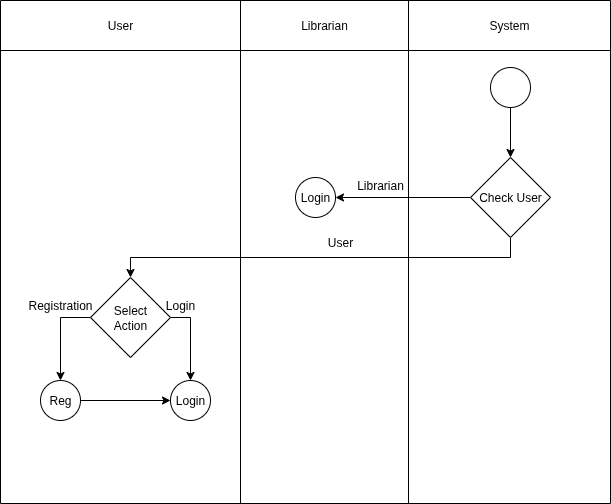

The diagram above was exported from draw.io. Its source (the exported page's mxGraphModel, read from the mxfile embedded in the PNG):
<mxGraphModel dx="1665" dy="751" grid="1" gridSize="10" guides="1" tooltips="1" connect="1" arrows="1" fold="1" page="1" pageScale="1" pageWidth="827" pageHeight="1169" math="0" shadow="0">
  <root>
    <mxCell id="0" />
    <mxCell id="1" parent="0" />
    <mxCell id="qwTdjYPijCjRxnOOpgJq-1" value="" style="shape=table;startSize=0;container=1;collapsible=0;childLayout=tableLayout;" vertex="1" parent="1">
      <mxGeometry x="110" y="70" width="610" height="503" as="geometry" />
    </mxCell>
    <mxCell id="qwTdjYPijCjRxnOOpgJq-2" value="" style="shape=tableRow;horizontal=0;startSize=0;swimlaneHead=0;swimlaneBody=0;strokeColor=inherit;top=0;left=0;bottom=0;right=0;collapsible=0;dropTarget=0;fillColor=none;points=[[0,0.5],[1,0.5]];portConstraint=eastwest;" vertex="1" parent="qwTdjYPijCjRxnOOpgJq-1">
      <mxGeometry width="610" height="50" as="geometry" />
    </mxCell>
    <mxCell id="qwTdjYPijCjRxnOOpgJq-3" value="User" style="shape=partialRectangle;html=1;whiteSpace=wrap;connectable=0;strokeColor=inherit;overflow=hidden;fillColor=none;top=0;left=0;bottom=0;right=0;pointerEvents=1;" vertex="1" parent="qwTdjYPijCjRxnOOpgJq-2">
      <mxGeometry width="240" height="50" as="geometry">
        <mxRectangle width="240" height="50" as="alternateBounds" />
      </mxGeometry>
    </mxCell>
    <mxCell id="qwTdjYPijCjRxnOOpgJq-4" value="Librarian" style="shape=partialRectangle;html=1;whiteSpace=wrap;connectable=0;strokeColor=inherit;overflow=hidden;fillColor=none;top=0;left=0;bottom=0;right=0;pointerEvents=1;" vertex="1" parent="qwTdjYPijCjRxnOOpgJq-2">
      <mxGeometry x="240" width="168" height="50" as="geometry">
        <mxRectangle width="168" height="50" as="alternateBounds" />
      </mxGeometry>
    </mxCell>
    <mxCell id="qwTdjYPijCjRxnOOpgJq-5" value="System" style="shape=partialRectangle;html=1;whiteSpace=wrap;connectable=0;strokeColor=inherit;overflow=hidden;fillColor=none;top=0;left=0;bottom=0;right=0;pointerEvents=1;" vertex="1" parent="qwTdjYPijCjRxnOOpgJq-2">
      <mxGeometry x="408" width="202" height="50" as="geometry">
        <mxRectangle width="202" height="50" as="alternateBounds" />
      </mxGeometry>
    </mxCell>
    <mxCell id="qwTdjYPijCjRxnOOpgJq-6" value="" style="shape=tableRow;horizontal=0;startSize=0;swimlaneHead=0;swimlaneBody=0;strokeColor=inherit;top=0;left=0;bottom=0;right=0;collapsible=0;dropTarget=0;fillColor=none;points=[[0,0.5],[1,0.5]];portConstraint=eastwest;" vertex="1" parent="qwTdjYPijCjRxnOOpgJq-1">
      <mxGeometry y="50" width="610" height="453" as="geometry" />
    </mxCell>
    <mxCell id="qwTdjYPijCjRxnOOpgJq-7" value="" style="shape=partialRectangle;html=1;whiteSpace=wrap;connectable=0;strokeColor=inherit;overflow=hidden;fillColor=none;top=0;left=0;bottom=0;right=0;pointerEvents=1;" vertex="1" parent="qwTdjYPijCjRxnOOpgJq-6">
      <mxGeometry width="240" height="453" as="geometry">
        <mxRectangle width="240" height="453" as="alternateBounds" />
      </mxGeometry>
    </mxCell>
    <mxCell id="qwTdjYPijCjRxnOOpgJq-8" value="" style="shape=partialRectangle;html=1;whiteSpace=wrap;connectable=0;strokeColor=inherit;overflow=hidden;fillColor=none;top=0;left=0;bottom=0;right=0;pointerEvents=1;" vertex="1" parent="qwTdjYPijCjRxnOOpgJq-6">
      <mxGeometry x="240" width="168" height="453" as="geometry">
        <mxRectangle width="168" height="453" as="alternateBounds" />
      </mxGeometry>
    </mxCell>
    <mxCell id="qwTdjYPijCjRxnOOpgJq-9" value="" style="shape=partialRectangle;html=1;whiteSpace=wrap;connectable=0;strokeColor=inherit;overflow=hidden;fillColor=none;top=0;left=0;bottom=0;right=0;pointerEvents=1;" vertex="1" parent="qwTdjYPijCjRxnOOpgJq-6">
      <mxGeometry x="408" width="202" height="453" as="geometry">
        <mxRectangle width="202" height="453" as="alternateBounds" />
      </mxGeometry>
    </mxCell>
    <mxCell id="qwTdjYPijCjRxnOOpgJq-10" style="edgeStyle=orthogonalEdgeStyle;rounded=0;orthogonalLoop=1;jettySize=auto;html=1;exitX=0.5;exitY=1;exitDx=0;exitDy=0;entryX=0.5;entryY=0;entryDx=0;entryDy=0;" edge="1" parent="1" source="qwTdjYPijCjRxnOOpgJq-11" target="qwTdjYPijCjRxnOOpgJq-14">
      <mxGeometry relative="1" as="geometry" />
    </mxCell>
    <mxCell id="qwTdjYPijCjRxnOOpgJq-11" value="" style="ellipse;whiteSpace=wrap;html=1;aspect=fixed;" vertex="1" parent="1">
      <mxGeometry x="600" y="137" width="40" height="40" as="geometry" />
    </mxCell>
    <mxCell id="qwTdjYPijCjRxnOOpgJq-13" style="edgeStyle=orthogonalEdgeStyle;rounded=0;orthogonalLoop=1;jettySize=auto;html=1;exitX=0.5;exitY=1;exitDx=0;exitDy=0;entryX=0.5;entryY=0;entryDx=0;entryDy=0;" edge="1" parent="1" source="qwTdjYPijCjRxnOOpgJq-14" target="qwTdjYPijCjRxnOOpgJq-17">
      <mxGeometry relative="1" as="geometry" />
    </mxCell>
    <mxCell id="qwTdjYPijCjRxnOOpgJq-26" style="edgeStyle=orthogonalEdgeStyle;rounded=0;orthogonalLoop=1;jettySize=auto;html=1;exitX=0;exitY=0.5;exitDx=0;exitDy=0;" edge="1" parent="1" source="qwTdjYPijCjRxnOOpgJq-14" target="qwTdjYPijCjRxnOOpgJq-18">
      <mxGeometry relative="1" as="geometry" />
    </mxCell>
    <mxCell id="qwTdjYPijCjRxnOOpgJq-14" value="Check User" style="rhombus;whiteSpace=wrap;html=1;" vertex="1" parent="1">
      <mxGeometry x="580" y="227" width="80" height="80" as="geometry" />
    </mxCell>
    <mxCell id="qwTdjYPijCjRxnOOpgJq-15" style="edgeStyle=orthogonalEdgeStyle;rounded=0;orthogonalLoop=1;jettySize=auto;html=1;exitX=0;exitY=0.5;exitDx=0;exitDy=0;entryX=0.5;entryY=0;entryDx=0;entryDy=0;" edge="1" parent="1" source="qwTdjYPijCjRxnOOpgJq-17" target="qwTdjYPijCjRxnOOpgJq-21">
      <mxGeometry relative="1" as="geometry" />
    </mxCell>
    <mxCell id="qwTdjYPijCjRxnOOpgJq-16" style="edgeStyle=orthogonalEdgeStyle;rounded=0;orthogonalLoop=1;jettySize=auto;html=1;exitX=1;exitY=0.5;exitDx=0;exitDy=0;entryX=0.5;entryY=0;entryDx=0;entryDy=0;" edge="1" parent="1" source="qwTdjYPijCjRxnOOpgJq-17" target="qwTdjYPijCjRxnOOpgJq-19">
      <mxGeometry relative="1" as="geometry" />
    </mxCell>
    <mxCell id="qwTdjYPijCjRxnOOpgJq-17" value="Select&lt;div&gt;Action&lt;/div&gt;" style="rhombus;whiteSpace=wrap;html=1;" vertex="1" parent="1">
      <mxGeometry x="200" y="347" width="80" height="80" as="geometry" />
    </mxCell>
    <mxCell id="qwTdjYPijCjRxnOOpgJq-18" value="Login" style="ellipse;whiteSpace=wrap;html=1;aspect=fixed;" vertex="1" parent="1">
      <mxGeometry x="405" y="247" width="40" height="40" as="geometry" />
    </mxCell>
    <mxCell id="qwTdjYPijCjRxnOOpgJq-19" value="Login" style="ellipse;whiteSpace=wrap;html=1;aspect=fixed;" vertex="1" parent="1">
      <mxGeometry x="280" y="450" width="40" height="40" as="geometry" />
    </mxCell>
    <mxCell id="qwTdjYPijCjRxnOOpgJq-20" style="edgeStyle=orthogonalEdgeStyle;rounded=0;orthogonalLoop=1;jettySize=auto;html=1;exitX=1;exitY=0.5;exitDx=0;exitDy=0;entryX=0;entryY=0.5;entryDx=0;entryDy=0;" edge="1" parent="1" source="qwTdjYPijCjRxnOOpgJq-21" target="qwTdjYPijCjRxnOOpgJq-19">
      <mxGeometry relative="1" as="geometry" />
    </mxCell>
    <mxCell id="qwTdjYPijCjRxnOOpgJq-21" value="Reg" style="ellipse;whiteSpace=wrap;html=1;aspect=fixed;" vertex="1" parent="1">
      <mxGeometry x="150" y="450" width="40" height="40" as="geometry" />
    </mxCell>
    <mxCell id="qwTdjYPijCjRxnOOpgJq-22" value="Librarian" style="text;html=1;align=center;verticalAlign=middle;whiteSpace=wrap;rounded=0;" vertex="1" parent="1">
      <mxGeometry x="460" y="240" width="60" height="30" as="geometry" />
    </mxCell>
    <mxCell id="qwTdjYPijCjRxnOOpgJq-23" value="User" style="text;html=1;align=center;verticalAlign=middle;whiteSpace=wrap;rounded=0;" vertex="1" parent="1">
      <mxGeometry x="420" y="297" width="60" height="30" as="geometry" />
    </mxCell>
    <mxCell id="qwTdjYPijCjRxnOOpgJq-24" value="Registration" style="text;html=1;align=center;verticalAlign=middle;whiteSpace=wrap;rounded=0;" vertex="1" parent="1">
      <mxGeometry x="140" y="360" width="60" height="30" as="geometry" />
    </mxCell>
    <mxCell id="qwTdjYPijCjRxnOOpgJq-25" value="Login" style="text;html=1;align=center;verticalAlign=middle;whiteSpace=wrap;rounded=0;" vertex="1" parent="1">
      <mxGeometry x="260" y="360" width="60" height="30" as="geometry" />
    </mxCell>
  </root>
</mxGraphModel>